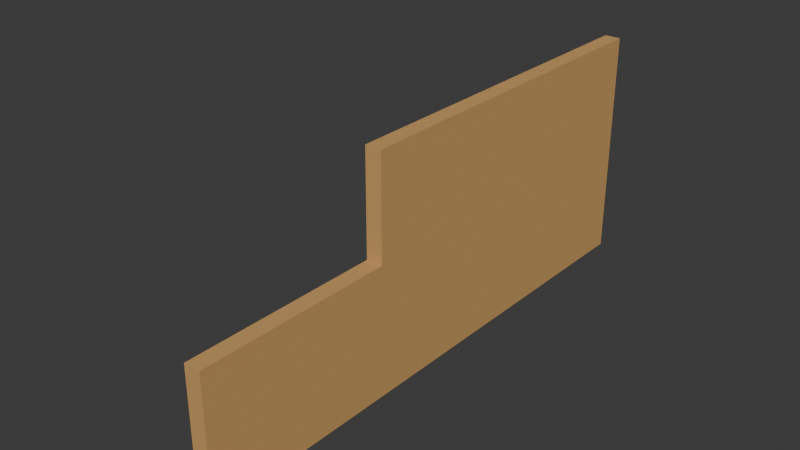 # Source: Noir_VehicleCarboardCutoutWIP.blend  (saved by Blender 4.5.87; exported with 4.5.12 LTS)
import bpy
from mathutils import Matrix  # noqa: F401  (used for matrix-valued properties, if any)

bpy.ops.wm.read_factory_settings(use_empty=True)
scene = bpy.context.scene
scene.name = 'Scene'

# ---- collections
col_collection = bpy.data.collections.new('Collection'); scene.collection.children.link(col_collection)

# ---- materials (node trees are filled in below, after node groups)
mat_material_001 = bpy.data.materials.new('Material.001')

# ---- material node trees
mat_material_001.use_nodes = True; mat_material_001.node_tree.nodes.clear()
_N = mat_material_001.node_tree.nodes; _L = mat_material_001.node_tree.links
n0 = _N.new('ShaderNodeBsdfPrincipled'); n0.name = 'Principled BSDF'; n0.location = (10, 300)
n0.inputs[0].default_value = (0.6105, 0.3467, 0.1195, 1.0)
n0.inputs[2].default_value = 0.8465
n1 = _N.new('ShaderNodeOutputMaterial'); n1.name = 'Material Output'; n1.location = (300, 300)
_L.new(n0.outputs[0], n1.inputs[0])
n1.is_active_output = True

# ---- world
world_world = bpy.data.worlds.new('World'); scene.world = world_world
world_world.use_nodes = True; world_world.node_tree.nodes.clear()
_N = world_world.node_tree.nodes; _L = world_world.node_tree.links
n0 = _N.new('ShaderNodeOutputWorld'); n0.name = 'World Output'; n0.location = (300, 300)
n1 = _N.new('ShaderNodeBackground'); n1.name = 'Background'; n1.location = (10, 300)
n1.inputs[0].default_value = (0.05088, 0.05088, 0.05088, 1.0)
_L.new(n1.outputs[0], n0.inputs[0])
n0.is_active_output = True
world_world.color = (0.05088, 0.05088, 0.05088)
world_world.sun_shadow_jitter_overblur = 0.0

# ---- meshes
me_cube = bpy.data.meshes.new('Cube')
me_cube.from_pydata([(1.0, 1.0, 2.01), (1.0, 1.0, 0.01036), (1.0, -1.0, 0.01036), (-1.0, 1.0, 2.01), (-1.0, 1.0, 0.01036), (-1.0, -1.0, 0.01036), (1.0, -0.3045, 2.01), (-1.0, -0.3045, 2.01), (-1.0, -1.0, 1.123), (1.0, -1.0, 1.123), (1.0, -0.3045, 1.123), (-1.0, -0.3045, 1.123), (-11.81, 0.6138, 0.02233), (-0.8741, 0.6138, 0.03525), (-0.8741, 0.6138, 0.7988), (-11.81, 0.5835, 0.02233), (-0.8741, 0.5835, 0.03525), (-0.8741, 0.5835, 0.7988), (-11.81, -0.5265, 0.02233), (-0.8741, -0.5265, 0.03525), (-0.8741, -0.5265, 0.7988), (-11.81, -0.5568, 0.02233), (-0.8741, -0.5568, 0.03525), (-0.8741, -0.5568, 0.7988)], [], [(4, 1, 2, 5), (4, 3, 0, 1), (0, 3, 7, 6), (4, 5, 8, 11, 7, 3), (10, 9, 2, 1, 0, 6), (2, 9, 8, 5), (6, 7, 11, 10), (10, 11, 8, 9), (12, 14, 13), (16, 17, 15), (13, 16, 15, 12), (17, 14, 12, 15), (18, 20, 19), (22, 23, 21), (19, 22, 21, 18), (23, 20, 18, 21)])
_uv = me_cube.uv_layers.new(name='UVMap')
_uv.uv.foreach_set('vector', [0.125, 0.5, 0.375, 0.5, 0.375, 0.75, 0.125, 0.75, 0.375, 0.25, 0.625, 0.25, 0.625, 0.5, 0.375, 0.5, 0.625, 0.5, 0.875, 0.5, 0.875, 0.6631, 0.625, 0.6631, 0.375, 0.25, 0.375, 0.0, 0.5141, 0.0, 0.5141, 0.08694, 0.625, 0.08694, 0.625, 0.25, 0.5141, 0.6631, 0.5141, 0.75, 0.375, 0.75, 0.375, 0.5, 0.625, 0.5, 0.625, 0.6631, 0.375, 0.75, 0.5141, 0.75, 0.5141, 1.0, 0.375, 1.0, 0.0, 0.0, 0.0, 0.0, 0.0, 0.0, 0.0, 0.0, 0.0, 0.0, 0.0, 0.0, 0.0, 0.0, 0.0, 0.0, 0.625, 0.0, 0.625, 0.25, 0.375, 0.25, 0.375, 0.5, 0.625, 0.5, 0.375, 0.75, 0.125, 0.5, 0.375, 0.5, 0.375, 0.75, 0.125, 0.75, 0.625, 0.5, 0.875, 0.5, 0.875, 0.75, 0.625, 0.75, 0.625, 0.0, 0.625, 0.25, 0.375, 0.25, 0.375, 0.5, 0.625, 0.5, 0.375, 0.75, 0.125, 0.5, 0.375, 0.5, 0.375, 0.75, 0.125, 0.75, 0.625, 0.5, 0.875, 0.5, 0.875, 0.75, 0.625, 0.75])
me_cube.materials.append(mat_material_001)
me_cube.use_mirror_vertex_groups = False
me_cube.update()

# ---- objects
ob_cutout = bpy.data.objects.new('Cutout', me_cube)

# ---- transforms, parenting, visibility, modifiers, constraints
ob_cutout.location = (0.0, 0.0, 0.0)
ob_cutout.scale = (0.08068, 2.789, 1.155)
ob_cutout.lock_rotations_4d = False
ob_cutout.empty_display_type = 'ARROWS'
ob_cutout.lineart.crease_threshold = 0.0

# ---- collection membership
col_collection.objects.link(ob_cutout)

# ---- scene / render settings (as saved in the file)
scene.frame_start = 1; scene.frame_end = 250; scene.frame_set(1)
scene.render.engine = 'BLENDER_EEVEE_NEXT'
bpy.context.view_layer.update()

# ---- added for rendering (the .blend has no active camera and no usable light): camera, sun
cam_auto = bpy.data.cameras.new('AutoCamera')
cam_auto.lens = 50.0
cam_auto.sensor_width = 36.0
cam_auto.clip_end = 1000.0
ob_auto_camera = bpy.data.objects.new('AutoCamera', cam_auto)
scene.collection.objects.link(ob_auto_camera)
ob_auto_camera.location = (5.23123, -6.80068, 5.70115)
ob_auto_camera.rotation_euler = (1.09748, -7.21219e-08, 0.694738)
scene.camera = ob_auto_camera
light_auto_sun = bpy.data.lights.new('AutoSun', 'SUN')
light_auto_sun.energy = 3.0
light_auto_sun.angle = 0.0523599
ob_auto_sun = bpy.data.objects.new('AutoSun', light_auto_sun)
scene.collection.objects.link(ob_auto_sun)
ob_auto_sun.rotation_euler = (0.872665, 0.174533, 0.523599)
bpy.context.view_layer.update()
